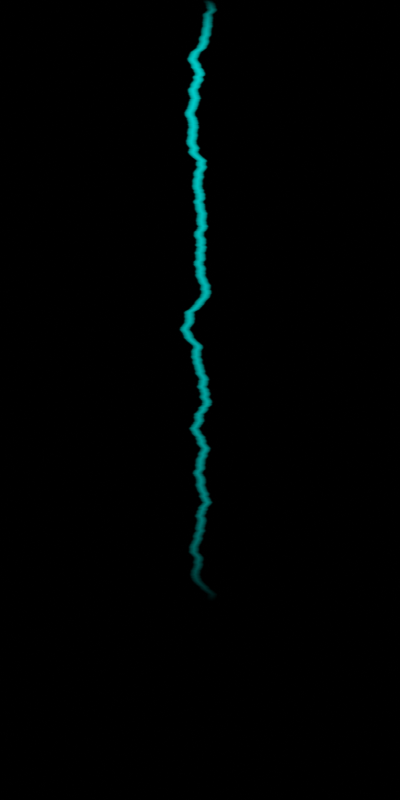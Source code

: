 # Source: electro_catapult.blend  (saved by Blender 3.2.14; exported with 4.5.12 LTS)
import bpy
from mathutils import Matrix  # noqa: F401  (used for matrix-valued properties, if any)

bpy.ops.wm.read_factory_settings(use_empty=True)
scene = bpy.context.scene
scene.name = 'Scene'

# ---- collections
col_collection = bpy.data.collections.new('Collection'); scene.collection.children.link(col_collection)

# ---- materials (node trees are filled in below, after node groups)
mat_material_001 = bpy.data.materials.new('Material.001')
mat_material_002 = bpy.data.materials.new('Material.002')
mat_material_003 = bpy.data.materials.new('Material.003')

# ---- material node trees
mat_material_001.use_nodes = True; mat_material_001.node_tree.nodes.clear()
_N = mat_material_001.node_tree.nodes; _L = mat_material_001.node_tree.links
n0 = _N.new('ShaderNodeOutputMaterial'); n0.name = 'Material Output'; n0.location = (1642, 326)
n1 = _N.new('ShaderNodeAddShader'); n1.name = 'Add Shader'; n1.location = (1455, 316)
n2 = _N.new('ShaderNodeEmission'); n2.name = 'Emission'; n2.location = (1243, 237)
n2.inputs[0].default_value = (0.0, 1.0, 0.928, 1.0)
n3 = _N.new('ShaderNodeBsdfTransparent'); n3.name = 'Transparent BSDF'; n3.location = (1232, 350)
n4 = _N.new('ShaderNodeMapRange'); n4.name = 'Map Range'; n4.location = (-611, 214)
n4.inputs[1].default_value = -1.0
n5 = _N.new('ShaderNodeMath'); n5.name = 'Math'; n5.location = (-26, 140)
n6 = _N.new('ShaderNodeMapRange'); n6.name = 'Map Range.001'; n6.location = (-260, 14)
n6.inputs[3].default_value = -0.2
n6.inputs[4].default_value = 0.2
n7 = _N.new('ShaderNodeCombineXYZ'); n7.name = 'Combine XYZ'; n7.location = (-771, -38)
n8 = _N.new('ShaderNodeTexNoise'); n8.name = 'Noise Texture'; n8.location = (-465, -31)
n8.noise_dimensions = '4D'
n8.inputs[2].default_value = 2.0
n8.inputs[3].default_value = 15.0
n9 = _N.new('ShaderNodeValToRGB'); n9.name = 'ColorRamp'; n9.location = (294, 232)
while len(n9.color_ramp.elements) > 1: n9.color_ramp.elements.remove(n9.color_ramp.elements[-1])
n9.color_ramp.elements[0].position = 0.48; n9.color_ramp.elements[0].color = (0.0, 0.0, 0.0, 1.0)
_e = n9.color_ramp.elements.new(0.5); _e.color = (1.0, 1.0, 1.0, 1.0)
_e = n9.color_ramp.elements.new(0.52); _e.color = (0.0, 0.0, 0.0, 1.0)
n10 = _N.new('ShaderNodeSeparateXYZ'); n10.name = 'Separate XYZ'; n10.location = (-1071, 112)
n11 = _N.new('ShaderNodeTexCoord'); n11.name = 'Texture Coordinate'; n11.location = (-1478, -188)
n12 = _N.new('ShaderNodeSeparateXYZ'); n12.name = 'Separate XYZ.001'; n12.location = (-1079, -293)
n13 = _N.new('ShaderNodeMath'); n13.name = 'Math.001'; n13.location = (748, 15)
n13.operation = 'MULTIPLY'
n14 = _N.new('ShaderNodeMapRange'); n14.name = 'Map Range.002'; n14.location = (-750, -353)
n14.inputs[1].default_value = 1.0
n14.inputs[2].default_value = 6.0
n15 = _N.new('ShaderNodeMath'); n15.name = 'Math.002'; n15.location = (304, -228)
n15.operation = 'MULTIPLY'
n15.use_clamp = True
n15.inputs[1].default_value = 1.0
n16 = _N.new('ShaderNodeValue'); n16.name = 'Value'; n16.location = (-725, -219)
n16.outputs[0].default_value = 1.304
n17 = _N.new('ShaderNodeValToRGB'); n17.name = 'ColorRamp.001'; n17.location = (-102, -272)
while len(n17.color_ramp.elements) > 1: n17.color_ramp.elements.remove(n17.color_ramp.elements[-1])
n17.color_ramp.elements[0].position = 0.1; n17.color_ramp.elements[0].color = (0.0, 0.0, 0.0, 1.0)
_e = n17.color_ramp.elements.new(0.9); _e.color = (1.0, 1.0, 1.0, 1.0)
_e = n17.color_ramp.elements.new(1.0); _e.color = (0.0, 0.0, 0.0, 1.0)
_L.new(n1.outputs[0], n0.inputs[0])
_L.new(n3.outputs[0], n1.inputs[0])
_L.new(n2.outputs[0], n1.inputs[1])
_L.new(n11.outputs[3], n10.inputs[0])
_L.new(n13.outputs[0], n2.inputs[1])
_L.new(n5.outputs[0], n9.inputs[0])
_L.new(n10.outputs[0], n4.inputs[0])
_L.new(n4.outputs[0], n5.inputs[0])
_L.new(n8.outputs[0], n6.inputs[0])
_L.new(n6.outputs[0], n5.inputs[1])
_L.new(n10.outputs[1], n7.inputs[1])
_L.new(n10.outputs[2], n7.inputs[2])
_L.new(n7.outputs[0], n8.inputs[0])
_L.new(n11.outputs[3], n12.inputs[0])
_L.new(n12.outputs[1], n14.inputs[0])
_L.new(n9.outputs[0], n13.inputs[0])
_L.new(n15.outputs[0], n13.inputs[1])
_L.new(n14.outputs[0], n17.inputs[0])
_L.new(n17.outputs[0], n15.inputs[0])
_L.new(n16.outputs[0], n8.inputs[1])
n0.is_active_output = True
mat_material_002.use_nodes = True; mat_material_002.node_tree.nodes.clear()
_N = mat_material_002.node_tree.nodes; _L = mat_material_002.node_tree.links
n0 = _N.new('ShaderNodeTexGradient'); n0.name = 'Gradient Texture'; n0.location = (374, 291)
n0.gradient_type = 'SPHERICAL'
n1 = _N.new('ShaderNodeValToRGB'); n1.name = 'ColorRamp'; n1.location = (594, 292)
while len(n1.color_ramp.elements) > 1: n1.color_ramp.elements.remove(n1.color_ramp.elements[-1])
n1.color_ramp.elements[0].position = 0.1523; n1.color_ramp.elements[0].color = (0.0, 0.0, 0.0, 1.0)
_e = n1.color_ramp.elements.new(1.0); _e.color = (1.0, 1.0, 1.0, 1.0)
n2 = _N.new('ShaderNodeOutputMaterial'); n2.name = 'Material Output'; n2.location = (1575, 699)
n3 = _N.new('ShaderNodeEmission'); n3.name = 'Emission'; n3.location = (1135, 667)
n4 = _N.new('ShaderNodeAddShader'); n4.name = 'Add Shader'; n4.location = (1355, 679)
n5 = _N.new('ShaderNodeBsdfTransparent'); n5.name = 'Transparent BSDF'; n5.location = (993, 377)
n6 = _N.new('ShaderNodeTexNoise'); n6.name = 'Noise Texture'; n6.location = (25, 806)
n6.inputs[2].default_value = 2.0
n6.inputs[3].default_value = 1.192e-07
n7 = _N.new('ShaderNodeValToRGB'); n7.name = 'ColorRamp.001'; n7.location = (206, 798)
while len(n7.color_ramp.elements) > 1: n7.color_ramp.elements.remove(n7.color_ramp.elements[-1])
n7.color_ramp.elements[0].position = 0.5318; n7.color_ramp.elements[0].color = (0.0, 0.0, 0.0, 1.0)
_e = n7.color_ramp.elements.new(0.6659); _e.color = (1.0, 1.0, 1.0, 1.0)
n8 = _N.new('ShaderNodeTexNoise'); n8.name = 'Noise Texture.001'; n8.location = (-41, 533)
n8.inputs[2].default_value = 4.0
n8.inputs[3].default_value = 1.192e-07
n9 = _N.new('ShaderNodeValToRGB'); n9.name = 'ColorRamp.002'; n9.location = (191, 533)
while len(n9.color_ramp.elements) > 1: n9.color_ramp.elements.remove(n9.color_ramp.elements[-1])
n9.color_ramp.elements[0].position = 0.4068; n9.color_ramp.elements[0].color = (0.0, 1.0, 0.7845, 1.0)
_e = n9.color_ramp.elements.new(0.5364); _e.color = (0.0, 0.03065, 1.0, 1.0)
n10 = _N.new('ShaderNodeMix'); n10.name = 'Mix'; n10.location = (542, 695)
n10.data_type = 'RGBA'
n10.blend_type = 'MULTIPLY'
n10.inputs[0].default_value = 1.0
n11 = _N.new('ShaderNodeTexNoise'); n11.name = 'Musgrave Texture'; n11.location = (-356, 812)
n11.width = 150
n11.normalize = False
n11.inputs[2].default_value = 2.0
n11.inputs[3].default_value = 1.0
n11.inputs[4].default_value = 0.25
n12 = _N.new('ShaderNodeTexCoord'); n12.name = 'Texture Coordinate.001'; n12.location = (-868, 811)
n13 = _N.new('ShaderNodeMix'); n13.name = 'Mix.001'; n13.location = (-576, 752)
n13.data_type = 'RGBA'
n13.inputs[0].default_value = 0.4375
n14 = _N.new('ShaderNodeTexNoise'); n14.name = 'Noise Texture.002'; n14.location = (-784, 557)
n14.inputs[2].default_value = 10.0
n15 = _N.new('ShaderNodeMath'); n15.name = 'Math'; n15.location = (898, 545)
n15.operation = 'MULTIPLY'
n15.inputs[1].default_value = 0.0
n16 = _N.new('ShaderNodeCombineXYZ'); n16.name = 'Combine XYZ'; n16.location = (154, 303)
n17 = _N.new('ShaderNodeSeparateXYZ'); n17.name = 'Separate XYZ'; n17.location = (-813, 283)
n18 = _N.new('ShaderNodeMapRange'); n18.name = 'Map Range'; n18.location = (-633, 117)
n18.inputs[1].default_value = -1.0
n19 = _N.new('ShaderNodeMapRange'); n19.name = 'Map Range.001'; n19.location = (-93, 124)
n19.inputs[3].default_value = -1.0
n20 = _N.new('ShaderNodeFloatCurve'); n20.name = 'Float Curve'; n20.location = (-414, 93)
_c = n20.mapping.curves[0]
while len(_c.points) > 2: _c.points.remove(_c.points[-1])
_c.points[0].location = (0.0, 0.0); _c.points[0].handle_type = 'AUTO'
_c.points[1].location = (0.54773, 0.4); _c.points[1].handle_type = 'AUTO'
_p = _c.points.new(1.0, 1.0); _p.handle_type = 'AUTO'
n20.mapping.update()
n21 = _N.new('ShaderNodeTexCoord'); n21.name = 'Texture Coordinate'; n21.location = (-1001, 312)
_L.new(n16.outputs[0], n0.inputs[0])
_L.new(n15.outputs[0], n3.inputs[1])
_L.new(n4.outputs[0], n2.inputs[0])
_L.new(n3.outputs[0], n4.inputs[0])
_L.new(n5.outputs[0], n4.inputs[1])
_L.new(n21.outputs[3], n17.inputs[0])
_L.new(n17.outputs[0], n16.inputs[0])
_L.new(n17.outputs[2], n16.inputs[2])
_L.new(n17.outputs[1], n18.inputs[0])
_L.new(n20.outputs[0], n19.inputs[0])
_L.new(n19.outputs[0], n16.inputs[1])
_L.new(n18.outputs[0], n20.inputs[1])
_L.new(n0.outputs[1], n1.inputs[0])
_L.new(n11.outputs[0], n6.inputs[0])
_L.new(n6.outputs[0], n7.inputs[0])
_L.new(n10.outputs[2], n3.inputs[0])
_L.new(n7.outputs[0], n10.inputs[6])
_L.new(n9.outputs[0], n10.inputs[7])
_L.new(n8.outputs[0], n9.inputs[0])
_L.new(n13.outputs[2], n11.inputs[0])
_L.new(n12.outputs[3], n13.inputs[6])
_L.new(n14.outputs[0], n13.inputs[7])
_L.new(n1.outputs[0], n15.inputs[0])
n2.is_active_output = True
mat_material_003.use_nodes = True; mat_material_003.node_tree.nodes.clear()
_N = mat_material_003.node_tree.nodes; _L = mat_material_003.node_tree.links
n0 = _N.new('ShaderNodeOutputMaterial'); n0.name = 'Material Output'; n0.location = (640, 300)
n1 = _N.new('ShaderNodeAddShader'); n1.name = 'Add Shader'; n1.location = (480, 283)
n2 = _N.new('ShaderNodeEmission'); n2.name = 'Emission'; n2.location = (295, 172)
n3 = _N.new('ShaderNodeTexGradient'); n3.name = 'Gradient Texture'; n3.location = (-286, -227)
n3.gradient_type = 'QUADRATIC_SPHERE'
n4 = _N.new('ShaderNodeValToRGB'); n4.name = 'ColorRamp'; n4.location = (-66, -259)
n4.color_ramp.interpolation = 'EASE'
while len(n4.color_ramp.elements) > 1: n4.color_ramp.elements.remove(n4.color_ramp.elements[-1])
n4.color_ramp.elements[0].position = 0.03864; n4.color_ramp.elements[0].color = (0.0, 0.0, 0.0, 1.0)
_e = n4.color_ramp.elements.new(0.575); _e.color = (1.0, 1.0, 1.0, 1.0)
_e = n4.color_ramp.elements.new(0.8591); _e.color = (0.0, 0.0, 0.0, 1.0)
n5 = _N.new('ShaderNodeTexNoise'); n5.name = 'Noise Texture'; n5.location = (-281, 111)
n5.inputs[2].default_value = 4.0
n5.inputs[3].default_value = 1.192e-07
n6 = _N.new('ShaderNodeValToRGB'); n6.name = 'ColorRamp.001'; n6.location = (-30, 147)
while len(n6.color_ramp.elements) > 1: n6.color_ramp.elements.remove(n6.color_ramp.elements[-1])
n6.color_ramp.elements[0].position = 0.3136; n6.color_ramp.elements[0].color = (0.001562, 0.297, 1.0, 1.0)
_e = n6.color_ramp.elements.new(0.5591); _e.color = (0.05574, 0.0, 1.0, 1.0)
n7 = _N.new('ShaderNodeFloatCurve'); n7.name = 'Float Curve'; n7.location = (-1069, -459)
_c = n7.mapping.curves[0]
while len(_c.points) > 2: _c.points.remove(_c.points[-1])
_c.points[0].location = (0.0, 0.0); _c.points[0].handle_type = 'AUTO'
_c.points[1].location = (0.54773, 0.4); _c.points[1].handle_type = 'AUTO'
_p = _c.points.new(1.0, 1.0); _p.handle_type = 'AUTO'
n7.mapping.update()
n8 = _N.new('ShaderNodeTexCoord'); n8.name = 'Texture Coordinate.001'; n8.location = (-1656, -239)
n9 = _N.new('ShaderNodeMapRange'); n9.name = 'Map Range.001'; n9.location = (-749, -427)
n9.inputs[3].default_value = -1.0
n10 = _N.new('ShaderNodeMapRange'); n10.name = 'Map Range'; n10.location = (-1289, -434)
n10.inputs[1].default_value = -1.0
n11 = _N.new('ShaderNodeSeparateXYZ'); n11.name = 'Separate XYZ'; n11.location = (-1469, -269)
n12 = _N.new('ShaderNodeCombineXYZ'); n12.name = 'Combine XYZ'; n12.location = (-501, -249)
n13 = _N.new('ShaderNodeBsdfTransparent'); n13.name = 'Transparent BSDF'; n13.location = (279, 282)
_L.new(n1.outputs[0], n0.inputs[0])
_L.new(n13.outputs[0], n1.inputs[0])
_L.new(n2.outputs[0], n1.inputs[1])
_L.new(n4.outputs[0], n2.inputs[1])
_L.new(n3.outputs[1], n4.inputs[0])
_L.new(n6.outputs[0], n2.inputs[0])
_L.new(n5.outputs[0], n6.inputs[0])
_L.new(n8.outputs[3], n11.inputs[0])
_L.new(n11.outputs[0], n12.inputs[0])
_L.new(n11.outputs[2], n12.inputs[2])
_L.new(n11.outputs[1], n10.inputs[0])
_L.new(n7.outputs[0], n9.inputs[0])
_L.new(n9.outputs[0], n12.inputs[1])
_L.new(n10.outputs[0], n7.inputs[1])
_L.new(n12.outputs[0], n3.inputs[0])
n0.is_active_output = True

# ---- world
world_world = bpy.data.worlds.new('World'); scene.world = world_world
world_world.use_nodes = True; world_world.node_tree.nodes.clear()
_N = world_world.node_tree.nodes; _L = world_world.node_tree.links
n0 = _N.new('ShaderNodeOutputWorld'); n0.name = 'World Output'; n0.location = (300, 300)
n1 = _N.new('ShaderNodeBackground'); n1.name = 'Background'; n1.location = (10, 300)
n1.inputs[0].default_value = (0.0, 0.0, 0.0, 1.0)
_L.new(n1.outputs[0], n0.inputs[0])
n0.is_active_output = True
world_world.color = (0.05088, 0.05088, 0.05088)
world_world.use_sun_shadow = False
world_world.sun_shadow_jitter_overblur = 0.0

# ---- cameras
cam_camera = bpy.data.cameras.new('Camera')
cam_camera.type = 'ORTHO'
cam_camera.clip_end = 100.0

# ---- meshes
me_plane_001 = bpy.data.meshes.new('Plane.001')
me_plane_001.from_pydata([(-1.0, 1.0, 0.0), (1.0, 1.0, 0.0), (-1.0, 6.0, 0.0), (1.0, 6.0, 0.0)], [], [(0, 1, 3, 2)])
_uv = me_plane_001.uv_layers.new(name='UVMap')
_uv.uv.foreach_set('vector', [0.0, 0.0, 1.0, 0.0, 1.0, 1.0, 0.0, 1.0])
me_plane_001.materials.append(mat_material_001)
me_plane_001.update()
me_plane_002 = bpy.data.meshes.new('Plane.002')
me_plane_002.from_pydata([(-1.0, -1.0, 0.0), (1.0, -1.0, 0.0), (-1.0, 1.0, 0.0), (1.0, 1.0, 0.0)], [], [(0, 1, 3, 2)])
_uv = me_plane_002.uv_layers.new(name='UVMap')
_uv.uv.foreach_set('vector', [0.0, 0.0, 1.0, 0.0, 1.0, 1.0, 0.0, 1.0])
me_plane_002.materials.append(mat_material_002)
me_plane_002.update()
me_plane_003 = bpy.data.meshes.new('Plane.003')
me_plane_003.from_pydata([(-1.0, -1.0, 0.0), (1.0, -1.0, 0.0), (-1.0, 1.0, 0.0), (1.0, 1.0, 0.0)], [], [(0, 1, 3, 2)])
_uv = me_plane_003.uv_layers.new(name='UVMap')
_uv.uv.foreach_set('vector', [0.0, 0.0, 1.0, 0.0, 1.0, 1.0, 0.0, 1.0])
me_plane_003.materials.append(mat_material_002)
me_plane_003.update()
me_plane_004 = bpy.data.meshes.new('Plane.004')
me_plane_004.from_pydata([(-1.0, -1.0, 0.0), (1.0, -1.0, 0.0), (-1.0, 1.0, 0.0), (1.0, 1.0, 0.0)], [], [(0, 1, 3, 2)])
_uv = me_plane_004.uv_layers.new(name='UVMap')
_uv.uv.foreach_set('vector', [0.0, 0.0, 1.0, 0.0, 1.0, 1.0, 0.0, 1.0])
me_plane_004.materials.append(mat_material_003)
me_plane_004.update()

# ---- curves / text
cu_nurbspath = bpy.data.curves.new('NurbsPath', 'CURVE')
cu_nurbspath.dimensions = '3D'
cu_nurbspath.use_path = True
cu_nurbspath.fill_mode = 'FULL'

# ---- objects
ob_camera = bpy.data.objects.new('Camera', cam_camera)
ob_nurbspath = bpy.data.objects.new('NurbsPath', cu_nurbspath)
ob_plane = bpy.data.objects.new('Plane', me_plane_001)
ob_plane_001 = bpy.data.objects.new('Plane.001', me_plane_002)
ob_empty = bpy.data.objects.new('Empty', None)
ob_plane_002 = bpy.data.objects.new('Plane.002', me_plane_003)
ob_empty_001 = bpy.data.objects.new('Empty.001', None)
ob_plane_003 = bpy.data.objects.new('Plane.003', me_plane_004)

# ---- transforms, parenting, visibility, modifiers, constraints
ob_camera.location = (0.0, 3.0, 4.0)
ob_camera.lock_rotations_4d = False
ob_camera.empty_display_type = 'ARROWS'
ob_camera.color = (0.0, 0.0, 0.0, 0.0)
ob_camera.display_type = 'WIRE'
ob_camera.lineart.crease_threshold = 0.0
ob_nurbspath.location = (0.0, 0.0, 0.0)
ob_plane.location = (0.0, 0.0, 0.1)
ob_plane_001.parent = ob_empty
ob_plane_001.location = (1.0, 0.2, 0.0)
ob_plane_001.scale = (0.2, 0.24, 0.2)
ob_empty.location = (0.0, 0.0, 0.0)
ob_empty.rotation_euler = (0.0, -0.0, 1.231)
ob_plane_002.parent = ob_empty_001
ob_plane_002.location = (-1.0, 0.2, -0.1)
ob_plane_002.scale = (0.2, 0.24, 0.2)
ob_empty_001.location = (0.0, 0.0, 0.0)
_c = ob_empty_001.constraints.new('COPY_ROTATION'); _c.name = 'Copy Rotation'
_c.target = ob_empty
_c.invert_z = True
ob_plane_003.location = (0.0, 1.0, 0.5)
ob_plane_003.scale = (0.0, 0.0, 0.0)

# ---- collection membership
col_collection.objects.link(ob_camera)
col_collection.objects.link(ob_nurbspath)
col_collection.objects.link(ob_plane)
col_collection.objects.link(ob_plane_001)
col_collection.objects.link(ob_empty)
col_collection.objects.link(ob_plane_002)
col_collection.objects.link(ob_empty_001)
col_collection.objects.link(ob_plane_003)

# ---- scene / render settings (as saved in the file)
scene.camera = ob_camera
scene.frame_start = 0; scene.frame_end = 23; scene.frame_set(15)
scene.render.engine = 'CYCLES'
scene.render.resolution_x = 200
scene.render.resolution_y = 400
scene.cycles.sampling_pattern = 'TABULATED_SOBOL'
scene.cycles.use_light_tree = False
scene.view_settings.view_transform = 'Filmic'
bpy.context.view_layer.update()
